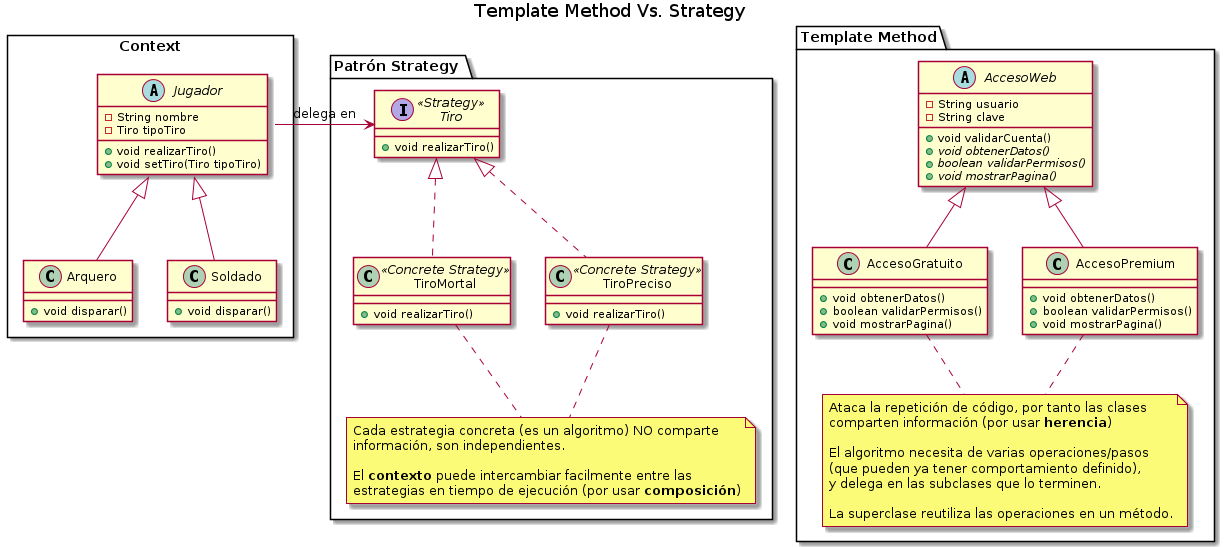

The diagram above was rendered by PlantUML. Its source (embedded in the PNG):
@startuml
Title Template Method Vs. Strategy

' ================
' ==== CLASES ====
' ================

package "Template Method"{
    abstract class AccesoWeb{
        -String usuario
        -String clave
        +void validarCuenta()
        +{abstract} void obtenerDatos()
        +{abstract} boolean validarPermisos()
        +{abstract} void mostrarPagina()
    }

    class AccesoPremium{
        +void obtenerDatos()
        +boolean validarPermisos()
        +void mostrarPagina()
    }

    class AccesoGratuito{
        +void obtenerDatos()
        +boolean validarPermisos()
        +void mostrarPagina()
    }

    note as N1
    Ataca la repetición de código, por tanto las clases 
    comparten información (por usar **herencia**)

    El algoritmo necesita de varias operaciones/pasos 
    (que pueden ya tener comportamiento definido),
    y delega en las subclases que lo terminen.

    La superclase reutiliza las operaciones en un método.
    end note

    N1 .up. AccesoPremium
    N1 .up. AccesoGratuito

}

rectangle "Context" as A{
    abstract class Jugador{
        -String nombre
        -Tiro tipoTiro
        +void realizarTiro()
        +void setTiro(Tiro tipoTiro)
    }

    class Arquero{
        +void disparar()
    }

    class Soldado{
        +void disparar()
    }

}

package "Patrón Strategy " as B{
    interface Tiro <<Strategy>>{
        +void realizarTiro()
    }

    class TiroPreciso <<Concrete Strategy>>{
        +void realizarTiro()
    }
    class TiroMortal <<Concrete Strategy>>{
        +void realizarTiro()
    }

    note as N2
    Cada estrategia concreta (es un algoritmo) NO comparte
    información, son independientes.

    El **contexto** puede intercambiar facilmente entre las
    estrategias en tiempo de ejecución (por usar **composición**)
    end note

    N2 .up. TiroPreciso
    N2 .up. TiroMortal
}


Arquero -u-|> Jugador
Soldado -u-|> Jugador

TiroPreciso .u.|> Tiro
TiroMortal .u.|> Tiro


Jugador::tipoTiro -r-> Tiro : delega en

' ================
' == RELACIONES ==
' ================

AccesoPremium   -u-|> AccesoWeb
AccesoGratuito  -u-|> AccesoWeb

' ================
' ==== NOTAS =====
' ================

@enduml